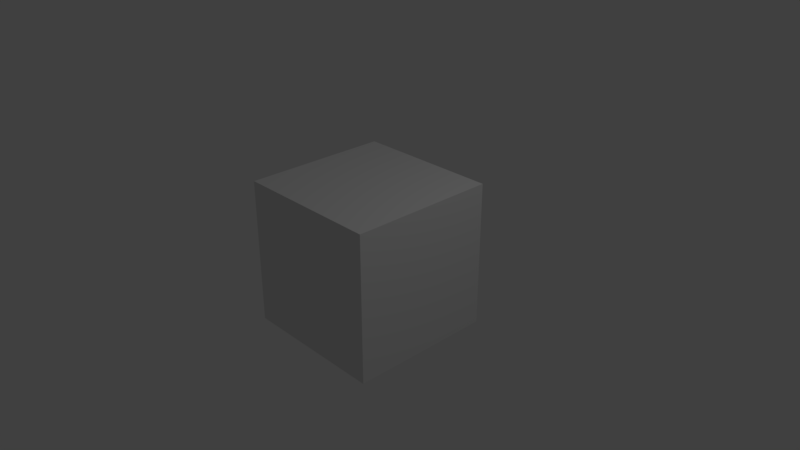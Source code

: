 # Source: characters.blend  (saved by Blender 2.79.0; exported with 4.5.12 LTS)
import bpy
from mathutils import Matrix  # noqa: F401  (used for matrix-valued properties, if any)

bpy.ops.wm.read_factory_settings(use_empty=True)
scene = bpy.context.scene
scene.name = 'Scene'

# ---- collections
col_collection_1 = bpy.data.collections.new('Collection 1'); scene.collection.children.link(col_collection_1)

# ---- materials (node trees are filled in below, after node groups)
mat_material = bpy.data.materials.new('Material')
mat_material.alpha_threshold = 0.0
mat_material.use_transparent_shadow = False
mat_material.roughness = 0.5
mat_material.line_color = (0.0, 0.0, 0.0, 1.0)

# ---- material node trees

# ---- world
world_world = bpy.data.worlds.new('World'); scene.world = world_world
world_world.color = (0.05088, 0.05088, 0.05088)
world_world.use_sun_shadow = False
world_world.sun_shadow_jitter_overblur = 0.0
world_world.cycles.sampling_method = 'MANUAL'

# ---- cameras
cam_camera = bpy.data.cameras.new('Camera')
cam_camera.clip_end = 100.0
cam_camera.lens = 35.0
cam_camera.sensor_width = 32.0
cam_camera.sensor_height = 18.0
cam_camera.ortho_scale = 7.314
cam_camera.dof.focus_distance = 0.0
cam_camera.dof.aperture_fstop = 128.0

# ---- lights
light_lamp = bpy.data.lights.new('Lamp', 'POINT')
light_lamp.transmission_factor = 0.0
light_lamp.cutoff_distance = 30.0
light_lamp.energy = 100.0
light_lamp.shadow_buffer_clip_start = 1.001
light_lamp.shadow_soft_size = 0.1
light_lamp.shadow_maximum_resolution = 0.006
light_lamp.use_absolute_resolution = True

# ---- meshes
me_cube = bpy.data.meshes.new('Cube')
me_cube.from_pydata([(1.0, 1.0, -1.0), (1.0, -1.0, -1.0), (-1.0, -1.0, -1.0), (-1.0, 1.0, -1.0), (1.0, 1.0, 1.0), (1.0, -1.0, 1.0), (-1.0, -1.0, 1.0), (-1.0, 1.0, 1.0)], [], [(0, 1, 2, 3), (4, 7, 6, 5), (0, 4, 5, 1), (1, 5, 6, 2), (2, 6, 7, 3), (4, 0, 3, 7)])
me_cube.materials.append(mat_material)
me_cube.use_remesh_preserve_volume = False
me_cube.use_remesh_preserve_attributes = False
me_cube.use_mirror_vertex_groups = False
me_cube.update()

# ---- objects
ob_cube = bpy.data.objects.new('Cube', me_cube)
ob_lamp = bpy.data.objects.new('Lamp', light_lamp)
ob_camera = bpy.data.objects.new('Camera', cam_camera)

# ---- transforms, parenting, visibility, modifiers, constraints
ob_cube.location = (0.0, 0.0, 0.0)
ob_cube.lock_rotations_4d = False
ob_cube.empty_display_type = 'ARROWS'
ob_cube.lineart.crease_threshold = 0.0
ob_lamp.location = (4.076, 1.005, 5.904)
ob_lamp.rotation_euler = (0.6503, 0.05522, 1.866)
ob_lamp.lock_rotations_4d = False
ob_lamp.empty_display_type = 'ARROWS'
ob_lamp.color = (0.0, 0.0, 0.0, 0.0)
ob_lamp.lineart.crease_threshold = 0.0
ob_camera.location = (7.481, -6.508, 5.344)
ob_camera.rotation_euler = (1.109, 0.0, 0.8149)
ob_camera.lock_rotations_4d = False
ob_camera.empty_display_type = 'ARROWS'
ob_camera.color = (0.0, 0.0, 0.0, 0.0)
ob_camera.display_type = 'WIRE'
ob_camera.lineart.crease_threshold = 0.0

# ---- collection membership
col_collection_1.objects.link(ob_cube)
col_collection_1.objects.link(ob_lamp)
col_collection_1.objects.link(ob_camera)

# ---- scene / render settings (as saved in the file)
scene.camera = ob_camera
scene.frame_start = 1; scene.frame_end = 250; scene.frame_set(1)
scene.render.engine = 'BLENDER_EEVEE_NEXT'
scene.render.resolution_percentage = 50
scene.render.dither_intensity = 0.0
scene.cycles.use_denoising = False
scene.cycles.samples = 128
scene.cycles.sampling_pattern = 'TABULATED_SOBOL'
scene.cycles.use_adaptive_sampling = False
scene.cycles.use_light_tree = False
scene.cycles.blur_glossy = 0.0
scene.cycles.sample_clamp_indirect = 0.0
scene.view_settings.view_transform = 'Standard'
bpy.context.view_layer.update()
